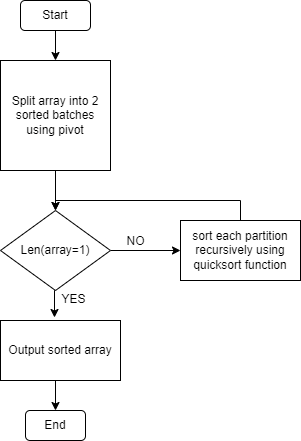

The diagram above was exported from draw.io. Its source (the exported page's mxGraphModel, read from the mxfile embedded in the PNG):
<mxGraphModel dx="1422" dy="758" grid="0" gridSize="10" guides="1" tooltips="1" connect="1" arrows="1" fold="1" page="1" pageScale="1" pageWidth="850" pageHeight="1100" math="0" shadow="0">
  <root>
    <mxCell id="0" />
    <mxCell id="1" parent="0" />
    <mxCell id="2BHq3fZIWcttJv_-1WW4-9" style="edgeStyle=orthogonalEdgeStyle;rounded=0;orthogonalLoop=1;jettySize=auto;html=1;exitX=0.5;exitY=1;exitDx=0;exitDy=0;" edge="1" parent="1" source="2BHq3fZIWcttJv_-1WW4-1" target="2BHq3fZIWcttJv_-1WW4-2">
      <mxGeometry relative="1" as="geometry" />
    </mxCell>
    <mxCell id="2BHq3fZIWcttJv_-1WW4-1" value="Split array into 2 sorted batches using pivot" style="whiteSpace=wrap;html=1;aspect=fixed;" vertex="1" parent="1">
      <mxGeometry x="140" y="100" width="110" height="110" as="geometry" />
    </mxCell>
    <mxCell id="2BHq3fZIWcttJv_-1WW4-10" style="edgeStyle=orthogonalEdgeStyle;rounded=0;orthogonalLoop=1;jettySize=auto;html=1;exitX=1;exitY=0.5;exitDx=0;exitDy=0;entryX=0;entryY=0.5;entryDx=0;entryDy=0;" edge="1" parent="1" source="2BHq3fZIWcttJv_-1WW4-2" target="2BHq3fZIWcttJv_-1WW4-3">
      <mxGeometry relative="1" as="geometry" />
    </mxCell>
    <mxCell id="2BHq3fZIWcttJv_-1WW4-14" style="edgeStyle=orthogonalEdgeStyle;rounded=0;orthogonalLoop=1;jettySize=auto;html=1;exitX=0.5;exitY=1;exitDx=0;exitDy=0;entryX=0.45;entryY=-0.05;entryDx=0;entryDy=0;entryPerimeter=0;" edge="1" parent="1" source="2BHq3fZIWcttJv_-1WW4-2" target="2BHq3fZIWcttJv_-1WW4-4">
      <mxGeometry relative="1" as="geometry" />
    </mxCell>
    <mxCell id="2BHq3fZIWcttJv_-1WW4-2" value="Len(array=1)" style="rhombus;whiteSpace=wrap;html=1;" vertex="1" parent="1">
      <mxGeometry x="140" y="250" width="110" height="80" as="geometry" />
    </mxCell>
    <mxCell id="2BHq3fZIWcttJv_-1WW4-11" style="edgeStyle=orthogonalEdgeStyle;rounded=0;orthogonalLoop=1;jettySize=auto;html=1;exitX=0.5;exitY=0;exitDx=0;exitDy=0;entryX=0.5;entryY=0;entryDx=0;entryDy=0;" edge="1" parent="1" source="2BHq3fZIWcttJv_-1WW4-3" target="2BHq3fZIWcttJv_-1WW4-2">
      <mxGeometry relative="1" as="geometry" />
    </mxCell>
    <mxCell id="2BHq3fZIWcttJv_-1WW4-3" value="sort each partition recursively using quicksort function" style="rounded=0;whiteSpace=wrap;html=1;" vertex="1" parent="1">
      <mxGeometry x="320" y="260" width="120" height="60" as="geometry" />
    </mxCell>
    <mxCell id="2BHq3fZIWcttJv_-1WW4-15" style="edgeStyle=orthogonalEdgeStyle;rounded=0;orthogonalLoop=1;jettySize=auto;html=1;exitX=0.5;exitY=1;exitDx=0;exitDy=0;entryX=0.5;entryY=0;entryDx=0;entryDy=0;" edge="1" parent="1" source="2BHq3fZIWcttJv_-1WW4-4" target="2BHq3fZIWcttJv_-1WW4-7">
      <mxGeometry relative="1" as="geometry" />
    </mxCell>
    <mxCell id="2BHq3fZIWcttJv_-1WW4-4" value="Output sorted array" style="rounded=0;whiteSpace=wrap;html=1;" vertex="1" parent="1">
      <mxGeometry x="140" y="360" width="120" height="60" as="geometry" />
    </mxCell>
    <mxCell id="2BHq3fZIWcttJv_-1WW4-8" style="edgeStyle=orthogonalEdgeStyle;rounded=0;orthogonalLoop=1;jettySize=auto;html=1;exitX=0.5;exitY=1;exitDx=0;exitDy=0;entryX=0.5;entryY=0;entryDx=0;entryDy=0;" edge="1" parent="1" source="2BHq3fZIWcttJv_-1WW4-5" target="2BHq3fZIWcttJv_-1WW4-1">
      <mxGeometry relative="1" as="geometry" />
    </mxCell>
    <mxCell id="2BHq3fZIWcttJv_-1WW4-5" value="Start&lt;br&gt;" style="rounded=1;whiteSpace=wrap;html=1;" vertex="1" parent="1">
      <mxGeometry x="160" y="40" width="70" height="30" as="geometry" />
    </mxCell>
    <mxCell id="2BHq3fZIWcttJv_-1WW4-7" value="End&lt;br&gt;" style="rounded=1;whiteSpace=wrap;html=1;" vertex="1" parent="1">
      <mxGeometry x="165" y="450" width="60" height="30" as="geometry" />
    </mxCell>
    <mxCell id="2BHq3fZIWcttJv_-1WW4-16" value="NO" style="text;html=1;align=center;verticalAlign=middle;resizable=0;points=[];autosize=1;strokeColor=none;fillColor=none;" vertex="1" parent="1">
      <mxGeometry x="257" y="268" width="36" height="26" as="geometry" />
    </mxCell>
    <mxCell id="2BHq3fZIWcttJv_-1WW4-17" value="YES" style="text;html=1;align=center;verticalAlign=middle;resizable=0;points=[];autosize=1;strokeColor=none;fillColor=none;" vertex="1" parent="1">
      <mxGeometry x="192" y="326" width="42" height="26" as="geometry" />
    </mxCell>
  </root>
</mxGraphModel>